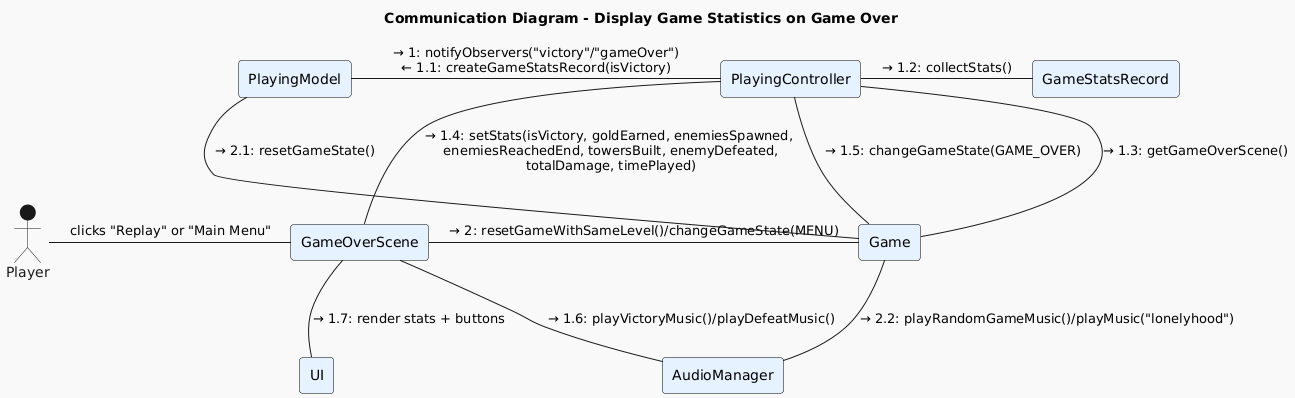

The diagram above was rendered by PlantUML. Its source (embedded in the PNG):
@startuml
!theme mars
title Communication Diagram - Display Game Statistics on Game Over

skinparam rectangle {
  BackgroundColor #E6F2FF
  BorderColor black
}

actor "Player" as Player
rectangle "PlayingModel" as PlayingModel
rectangle "PlayingController" as PlayingController
rectangle "GameStatsRecord" as GameStatsRecord
rectangle "GameOverScene" as GameOverScene
rectangle "Game" as Game
rectangle "AudioManager" as AudioManager
rectangle "UI" as UI

' === GAME ENDS (Victory or Defeat) ===
PlayingModel -right- PlayingController : → 1: notifyObservers("victory"/"gameOver")\n← 1.1: createGameStatsRecord(isVictory)
PlayingController -right- GameStatsRecord : → 1.2: collectStats()
PlayingController -right- Game : → 1.3: getGameOverScene()
PlayingController -down- GameOverScene : → 1.4: setStats(isVictory, goldEarned, enemiesSpawned,\n enemiesReachedEnd, towersBuilt, enemyDefeated,\n totalDamage, timePlayed)
PlayingController -down- Game : → 1.5: changeGameState(GAME_OVER)

GameOverScene -right- AudioManager : → 1.6: playVictoryMusic()/playDefeatMusic()
GameOverScene -down- UI : → 1.7: render stats + buttons

' === PLAYER INTERACTION ===
Player -right- GameOverScene : clicks "Replay" or "Main Menu"
GameOverScene -right- Game : → 2: resetGameWithSameLevel()/changeGameState(MENU)
Game -right- PlayingModel : → 2.1: resetGameState()
Game -down- AudioManager : → 2.2: playRandomGameMusic()/playMusic("lonelyhood")
@enduml